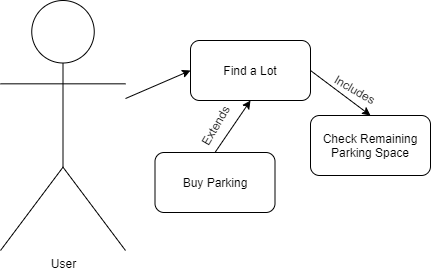

The diagram above was exported from draw.io. Its source (the exported page's mxGraphModel, read from the mxfile embedded in the PNG):
<mxGraphModel dx="1422" dy="705" grid="1" gridSize="10" guides="1" tooltips="1" connect="1" arrows="1" fold="1" page="1" pageScale="1" pageWidth="1169" pageHeight="826" background="#ffffff" math="0" shadow="0">
  <root>
    <mxCell id="0" />
    <mxCell id="1" parent="0" />
    <mxCell id="tIgtelGhVxZYCP4drls2-41" value="User" style="shape=umlActor;verticalLabelPosition=bottom;verticalAlign=top;html=1;outlineConnect=0;" parent="1" vertex="1">
      <mxGeometry x="370" y="288" width="125" height="250" as="geometry" />
    </mxCell>
    <mxCell id="tIgtelGhVxZYCP4drls2-42" value="" style="rounded=1;whiteSpace=wrap;html=1;" parent="1" vertex="1">
      <mxGeometry x="560" y="328" width="120" height="60" as="geometry" />
    </mxCell>
    <mxCell id="tIgtelGhVxZYCP4drls2-43" value="Find a Lot" style="text;html=1;strokeColor=none;fillColor=none;align=center;verticalAlign=middle;whiteSpace=wrap;rounded=0;" parent="1" vertex="1">
      <mxGeometry x="580" y="338" width="80" height="40" as="geometry" />
    </mxCell>
    <mxCell id="tIgtelGhVxZYCP4drls2-45" value="" style="rounded=1;whiteSpace=wrap;html=1;" parent="1" vertex="1">
      <mxGeometry x="680" y="403" width="120" height="60" as="geometry" />
    </mxCell>
    <mxCell id="tIgtelGhVxZYCP4drls2-46" value="Check Remaining Parking Space" style="text;html=1;strokeColor=none;fillColor=none;align=center;verticalAlign=middle;whiteSpace=wrap;rounded=0;" parent="1" vertex="1">
      <mxGeometry x="690" y="403" width="100" height="60" as="geometry" />
    </mxCell>
    <mxCell id="tIgtelGhVxZYCP4drls2-47" value="" style="endArrow=classic;html=1;entryX=0.5;entryY=0;entryDx=0;entryDy=0;exitX=1;exitY=0.5;exitDx=0;exitDy=0;" parent="1" source="tIgtelGhVxZYCP4drls2-42" target="tIgtelGhVxZYCP4drls2-46" edge="1">
      <mxGeometry width="50" height="50" relative="1" as="geometry">
        <mxPoint x="690" y="368" as="sourcePoint" />
        <mxPoint x="740" y="318" as="targetPoint" />
      </mxGeometry>
    </mxCell>
    <mxCell id="tIgtelGhVxZYCP4drls2-48" value="" style="endArrow=classic;html=1;entryX=0;entryY=0.5;entryDx=0;entryDy=0;" parent="1" source="tIgtelGhVxZYCP4drls2-41" target="tIgtelGhVxZYCP4drls2-42" edge="1">
      <mxGeometry width="50" height="50" relative="1" as="geometry">
        <mxPoint x="510" y="478" as="sourcePoint" />
        <mxPoint x="560" y="428" as="targetPoint" />
      </mxGeometry>
    </mxCell>
    <mxCell id="tIgtelGhVxZYCP4drls2-49" value="Includes" style="text;html=1;strokeColor=none;fillColor=none;align=center;verticalAlign=middle;whiteSpace=wrap;rounded=0;rotation=30;" parent="1" vertex="1">
      <mxGeometry x="690" y="366" width="70" height="22" as="geometry" />
    </mxCell>
    <mxCell id="tIgtelGhVxZYCP4drls2-50" value="" style="rounded=1;whiteSpace=wrap;html=1;" parent="1" vertex="1">
      <mxGeometry x="524.5" y="440" width="120" height="60" as="geometry" />
    </mxCell>
    <mxCell id="tIgtelGhVxZYCP4drls2-51" value="Buy Parking" style="text;html=1;strokeColor=none;fillColor=none;align=center;verticalAlign=middle;whiteSpace=wrap;rounded=0;" parent="1" vertex="1">
      <mxGeometry x="534.5" y="440" width="100" height="60" as="geometry" />
    </mxCell>
    <mxCell id="tIgtelGhVxZYCP4drls2-52" value="" style="endArrow=classic;html=1;exitX=0.5;exitY=0;exitDx=0;exitDy=0;entryX=0.5;entryY=1;entryDx=0;entryDy=0;" parent="1" source="tIgtelGhVxZYCP4drls2-51" target="tIgtelGhVxZYCP4drls2-42" edge="1">
      <mxGeometry width="50" height="50" relative="1" as="geometry">
        <mxPoint x="580" y="440" as="sourcePoint" />
        <mxPoint x="500" y="440" as="targetPoint" />
      </mxGeometry>
    </mxCell>
    <mxCell id="tIgtelGhVxZYCP4drls2-53" value="Extends" style="text;html=1;strokeColor=none;fillColor=none;align=center;verticalAlign=middle;whiteSpace=wrap;rounded=0;rotation=-60;" parent="1" vertex="1">
      <mxGeometry x="565" y="403" width="40" height="20" as="geometry" />
    </mxCell>
  </root>
</mxGraphModel>